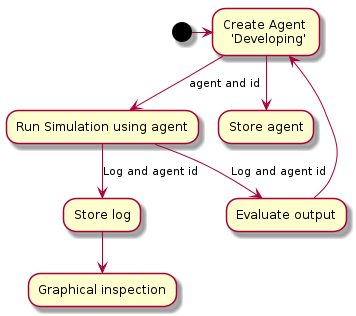

The diagram above was rendered by PlantUML. Its source (embedded in the PNG):
@startuml MoonLander Simulator

(*) -> "Create Agent \n 'Developing'" as dev

dev -->[agent and id] "Run Simulation using agent" as run
dev --> "Store agent"

run -->[Log and agent id] "Store log" as store
run -->[Log and agent id] "Evaluate output" as ev

ev --> dev
store --> "Graphical inspection"

@enduml